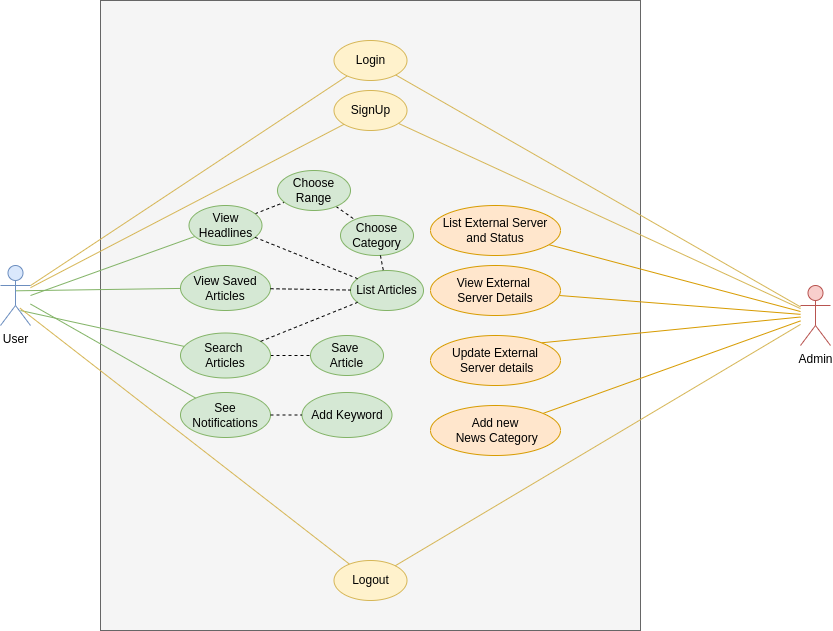

The diagram above was exported from draw.io. Its source (the exported page's mxGraphModel, read from the mxfile embedded in the PNG):
<mxGraphModel dx="1699" dy="486" grid="1" gridSize="10" guides="1" tooltips="1" connect="1" arrows="1" fold="1" page="1" pageScale="1" pageWidth="827" pageHeight="1169" math="0" shadow="0">
  <root>
    <mxCell id="0" />
    <mxCell id="1" parent="0" />
    <mxCell id="vOyXvf6OcEjiPifyAEyt-4" value="" style="rounded=0;whiteSpace=wrap;html=1;strokeColor=#666666;fillColor=#f5f5f5;fontColor=#333333;" parent="1" vertex="1">
      <mxGeometry x="-300" y="200" width="540" height="630" as="geometry" />
    </mxCell>
    <mxCell id="vOyXvf6OcEjiPifyAEyt-20" style="rounded=0;orthogonalLoop=1;jettySize=auto;html=1;strokeColor=#d6b656;fillColor=#fff2cc;endArrow=none;startFill=0;" parent="1" source="vOyXvf6OcEjiPifyAEyt-28" target="vOyXvf6OcEjiPifyAEyt-5" edge="1">
      <mxGeometry relative="1" as="geometry">
        <mxPoint x="-370" y="482.63253424337813" as="sourcePoint" />
      </mxGeometry>
    </mxCell>
    <mxCell id="vOyXvf6OcEjiPifyAEyt-21" style="rounded=0;orthogonalLoop=1;jettySize=auto;html=1;strokeColor=#82b366;fillColor=#d5e8d4;endArrow=none;startFill=0;" parent="1" target="vOyXvf6OcEjiPifyAEyt-14" edge="1">
      <mxGeometry relative="1" as="geometry">
        <mxPoint x="-370" y="495.0322580645161" as="sourcePoint" />
      </mxGeometry>
    </mxCell>
    <mxCell id="vOyXvf6OcEjiPifyAEyt-22" style="rounded=0;orthogonalLoop=1;jettySize=auto;html=1;exitX=0.501;exitY=0.422;exitDx=0;exitDy=0;exitPerimeter=0;strokeColor=#82b366;fillColor=#d5e8d4;endArrow=none;startFill=0;" parent="1" source="vOyXvf6OcEjiPifyAEyt-28" target="vOyXvf6OcEjiPifyAEyt-16" edge="1">
      <mxGeometry relative="1" as="geometry">
        <mxPoint x="-370" y="494.4033400343659" as="sourcePoint" />
      </mxGeometry>
    </mxCell>
    <mxCell id="vOyXvf6OcEjiPifyAEyt-24" style="rounded=0;orthogonalLoop=1;jettySize=auto;html=1;exitX=0.667;exitY=0.75;exitDx=0;exitDy=0;exitPerimeter=0;strokeColor=#82b366;fillColor=#d5e8d4;endArrow=none;startFill=0;" parent="1" source="vOyXvf6OcEjiPifyAEyt-28" target="vOyXvf6OcEjiPifyAEyt-18" edge="1">
      <mxGeometry relative="1" as="geometry">
        <mxPoint x="-370" y="499.69648530868767" as="sourcePoint" />
      </mxGeometry>
    </mxCell>
    <mxCell id="vOyXvf6OcEjiPifyAEyt-25" style="rounded=0;orthogonalLoop=1;jettySize=auto;html=1;strokeColor=#82b366;fillColor=#d5e8d4;endArrow=none;startFill=0;" parent="1" source="vOyXvf6OcEjiPifyAEyt-28" target="vOyXvf6OcEjiPifyAEyt-19" edge="1">
      <mxGeometry relative="1" as="geometry">
        <mxPoint x="-370" y="495" as="sourcePoint" />
      </mxGeometry>
    </mxCell>
    <mxCell id="vOyXvf6OcEjiPifyAEyt-26" style="rounded=0;orthogonalLoop=1;jettySize=auto;html=1;exitX=0.652;exitY=0.712;exitDx=0;exitDy=0;exitPerimeter=0;strokeColor=#d6b656;fillColor=#fff2cc;endArrow=none;startFill=0;" parent="1" source="vOyXvf6OcEjiPifyAEyt-28" target="vOyXvf6OcEjiPifyAEyt-7" edge="1">
      <mxGeometry relative="1" as="geometry">
        <mxPoint x="-370" y="510" as="sourcePoint" />
      </mxGeometry>
    </mxCell>
    <mxCell id="vOyXvf6OcEjiPifyAEyt-5" value="Login" style="ellipse;whiteSpace=wrap;html=1;strokeColor=#d6b656;fillColor=#fff2cc;" parent="1" vertex="1">
      <mxGeometry x="-66.5" y="240" width="73" height="40" as="geometry" />
    </mxCell>
    <mxCell id="vOyXvf6OcEjiPifyAEyt-6" value="SignUp" style="ellipse;whiteSpace=wrap;html=1;strokeColor=#d6b656;fillColor=#fff2cc;" parent="1" vertex="1">
      <mxGeometry x="-66.5" y="290" width="73" height="40" as="geometry" />
    </mxCell>
    <mxCell id="vOyXvf6OcEjiPifyAEyt-7" value="Logout" style="ellipse;whiteSpace=wrap;html=1;strokeColor=#d6b656;fillColor=#fff2cc;" parent="1" vertex="1">
      <mxGeometry x="-66.5" y="760" width="73" height="40" as="geometry" />
    </mxCell>
    <mxCell id="vOyXvf6OcEjiPifyAEyt-33" style="rounded=0;orthogonalLoop=1;jettySize=auto;html=1;strokeColor=#d6b656;fillColor=#fff2cc;endArrow=none;startFill=0;" parent="1" source="vOyXvf6OcEjiPifyAEyt-9" target="vOyXvf6OcEjiPifyAEyt-5" edge="1">
      <mxGeometry relative="1" as="geometry" />
    </mxCell>
    <mxCell id="vOyXvf6OcEjiPifyAEyt-34" style="rounded=0;orthogonalLoop=1;jettySize=auto;html=1;strokeColor=#d6b656;fillColor=#fff2cc;endArrow=none;startFill=0;" parent="1" source="vOyXvf6OcEjiPifyAEyt-9" target="vOyXvf6OcEjiPifyAEyt-6" edge="1">
      <mxGeometry relative="1" as="geometry" />
    </mxCell>
    <mxCell id="vOyXvf6OcEjiPifyAEyt-35" style="rounded=0;orthogonalLoop=1;jettySize=auto;html=1;strokeColor=#d79b00;fillColor=#ffe6cc;endArrow=none;startFill=0;" parent="1" source="vOyXvf6OcEjiPifyAEyt-9" target="vOyXvf6OcEjiPifyAEyt-10" edge="1">
      <mxGeometry relative="1" as="geometry" />
    </mxCell>
    <mxCell id="vOyXvf6OcEjiPifyAEyt-36" style="rounded=0;orthogonalLoop=1;jettySize=auto;html=1;strokeColor=#d79b00;fillColor=#ffe6cc;endArrow=none;startFill=0;" parent="1" source="vOyXvf6OcEjiPifyAEyt-9" target="vOyXvf6OcEjiPifyAEyt-11" edge="1">
      <mxGeometry relative="1" as="geometry" />
    </mxCell>
    <mxCell id="vOyXvf6OcEjiPifyAEyt-37" style="rounded=0;orthogonalLoop=1;jettySize=auto;html=1;entryX=1;entryY=0;entryDx=0;entryDy=0;strokeColor=#d79b00;fillColor=#ffe6cc;endArrow=none;startFill=0;" parent="1" source="vOyXvf6OcEjiPifyAEyt-9" target="vOyXvf6OcEjiPifyAEyt-12" edge="1">
      <mxGeometry relative="1" as="geometry" />
    </mxCell>
    <mxCell id="vOyXvf6OcEjiPifyAEyt-38" style="rounded=0;orthogonalLoop=1;jettySize=auto;html=1;strokeColor=#d79b00;fillColor=#ffe6cc;endArrow=none;startFill=0;" parent="1" source="vOyXvf6OcEjiPifyAEyt-9" target="vOyXvf6OcEjiPifyAEyt-13" edge="1">
      <mxGeometry relative="1" as="geometry" />
    </mxCell>
    <mxCell id="vOyXvf6OcEjiPifyAEyt-39" style="rounded=0;orthogonalLoop=1;jettySize=auto;html=1;strokeColor=#d6b656;fillColor=#fff2cc;endArrow=none;startFill=0;" parent="1" source="vOyXvf6OcEjiPifyAEyt-9" target="vOyXvf6OcEjiPifyAEyt-7" edge="1">
      <mxGeometry relative="1" as="geometry" />
    </mxCell>
    <mxCell id="vOyXvf6OcEjiPifyAEyt-9" value="Admin" style="shape=umlActor;html=1;verticalLabelPosition=bottom;verticalAlign=top;align=center;strokeColor=#b85450;fillColor=#f8cecc;" parent="1" vertex="1">
      <mxGeometry x="400" y="485" width="30" height="60" as="geometry" />
    </mxCell>
    <mxCell id="vOyXvf6OcEjiPifyAEyt-10" value="List External Server and Status" style="ellipse;whiteSpace=wrap;html=1;strokeColor=#d79b00;fillColor=#ffe6cc;" parent="1" vertex="1">
      <mxGeometry x="30" y="405" width="130" height="50" as="geometry" />
    </mxCell>
    <mxCell id="vOyXvf6OcEjiPifyAEyt-11" value="View External&amp;nbsp;&lt;div&gt;Server Details&lt;span style=&quot;color: rgba(0, 0, 0, 0); font-family: monospace; font-size: 0px; text-align: start; text-wrap-mode: nowrap;&quot;&gt;%3CmxGraphModel%3E%3Croot%3E%3CmxCell%20id%3D%220%22%2F%3E%3CmxCell%20id%3D%221%22%20parent%3D%220%22%2F%3E%3CmxCell%20id%3D%222%22%20value%3D%22List%20External%20Server%20and%20Status%22%20style%3D%22ellipse%3BwhiteSpace%3Dwrap%3Bhtml%3D1%3B%22%20vertex%3D%221%22%20parent%3D%221%22%3E%3CmxGeometry%20x%3D%22-380%22%20y%3D%22370%22%20width%3D%22130%22%20height%3D%2250%22%20as%3D%22geometry%22%2F%3E%3C%2FmxCell%3E%3C%2Froot%3E%3C%2FmxGraphModel%3E&lt;/span&gt;&lt;/div&gt;" style="ellipse;whiteSpace=wrap;html=1;strokeColor=#d79b00;fillColor=#ffe6cc;" parent="1" vertex="1">
      <mxGeometry x="30" y="465" width="130" height="50" as="geometry" />
    </mxCell>
    <mxCell id="vOyXvf6OcEjiPifyAEyt-12" value="Update External&lt;div&gt;&amp;nbsp;Server details&lt;/div&gt;" style="ellipse;whiteSpace=wrap;html=1;strokeColor=#d79b00;fillColor=#ffe6cc;" parent="1" vertex="1">
      <mxGeometry x="30" y="535" width="130" height="50" as="geometry" />
    </mxCell>
    <mxCell id="vOyXvf6OcEjiPifyAEyt-13" value="Add new&lt;div&gt;&amp;nbsp;News Category&lt;/div&gt;" style="ellipse;whiteSpace=wrap;html=1;strokeColor=#d79b00;fillColor=#ffe6cc;" parent="1" vertex="1">
      <mxGeometry x="30" y="605" width="130" height="50" as="geometry" />
    </mxCell>
    <mxCell id="MwhkVGgD4dPGW517cIfp-2" style="rounded=0;orthogonalLoop=1;jettySize=auto;html=1;dashed=1;endArrow=none;startFill=0;" parent="1" source="vOyXvf6OcEjiPifyAEyt-14" target="MwhkVGgD4dPGW517cIfp-1" edge="1">
      <mxGeometry relative="1" as="geometry" />
    </mxCell>
    <mxCell id="vOyXvf6OcEjiPifyAEyt-14" value="View Headlines" style="ellipse;whiteSpace=wrap;html=1;strokeColor=#82b366;fillColor=#d5e8d4;" parent="1" vertex="1">
      <mxGeometry x="-211.5" y="405" width="73" height="40" as="geometry" />
    </mxCell>
    <mxCell id="vOyXvf6OcEjiPifyAEyt-16" value="View Saved Articles" style="ellipse;whiteSpace=wrap;html=1;strokeColor=#82b366;fillColor=#d5e8d4;" parent="1" vertex="1">
      <mxGeometry x="-220" y="465" width="90" height="45" as="geometry" />
    </mxCell>
    <mxCell id="MwhkVGgD4dPGW517cIfp-10" style="rounded=0;orthogonalLoop=1;jettySize=auto;html=1;dashed=1;endArrow=none;startFill=0;" parent="1" source="vOyXvf6OcEjiPifyAEyt-18" target="MwhkVGgD4dPGW517cIfp-8" edge="1">
      <mxGeometry relative="1" as="geometry" />
    </mxCell>
    <mxCell id="vOyXvf6OcEjiPifyAEyt-18" value="Search&amp;nbsp;&lt;div&gt;Articles&lt;/div&gt;" style="ellipse;whiteSpace=wrap;html=1;strokeColor=#82b366;fillColor=#d5e8d4;" parent="1" vertex="1">
      <mxGeometry x="-220" y="532.5" width="90" height="45" as="geometry" />
    </mxCell>
    <mxCell id="vOyXvf6OcEjiPifyAEyt-19" value="See&lt;div&gt;Notifications&lt;/div&gt;" style="ellipse;whiteSpace=wrap;html=1;strokeColor=#82b366;fillColor=#d5e8d4;" parent="1" vertex="1">
      <mxGeometry x="-220" y="592" width="90" height="45" as="geometry" />
    </mxCell>
    <mxCell id="vOyXvf6OcEjiPifyAEyt-30" style="rounded=0;orthogonalLoop=1;jettySize=auto;html=1;strokeColor=#d6b656;fillColor=#fff2cc;endArrow=none;startFill=0;" parent="1" source="vOyXvf6OcEjiPifyAEyt-28" target="vOyXvf6OcEjiPifyAEyt-6" edge="1">
      <mxGeometry relative="1" as="geometry" />
    </mxCell>
    <mxCell id="vOyXvf6OcEjiPifyAEyt-28" value="User" style="shape=umlActor;html=1;verticalLabelPosition=bottom;verticalAlign=top;align=center;strokeColor=#6c8ebf;fillColor=#dae8fc;" parent="1" vertex="1">
      <mxGeometry x="-400" y="465" width="30" height="60" as="geometry" />
    </mxCell>
    <mxCell id="MwhkVGgD4dPGW517cIfp-4" style="rounded=0;orthogonalLoop=1;jettySize=auto;html=1;endArrow=none;startFill=0;dashed=1;" parent="1" source="MwhkVGgD4dPGW517cIfp-1" target="MwhkVGgD4dPGW517cIfp-3" edge="1">
      <mxGeometry relative="1" as="geometry" />
    </mxCell>
    <mxCell id="MwhkVGgD4dPGW517cIfp-1" value="Choose Range" style="ellipse;whiteSpace=wrap;html=1;strokeColor=#82b366;fillColor=#d5e8d4;" parent="1" vertex="1">
      <mxGeometry x="-123" y="370" width="73" height="40" as="geometry" />
    </mxCell>
    <mxCell id="MwhkVGgD4dPGW517cIfp-3" value="Choose Category" style="ellipse;whiteSpace=wrap;html=1;strokeColor=#82b366;fillColor=#d5e8d4;" parent="1" vertex="1">
      <mxGeometry x="-60" y="415" width="73" height="40" as="geometry" />
    </mxCell>
    <mxCell id="MwhkVGgD4dPGW517cIfp-8" value="Save&amp;nbsp;&lt;div&gt;Article&lt;/div&gt;" style="ellipse;whiteSpace=wrap;html=1;strokeColor=#82b366;fillColor=#d5e8d4;" parent="1" vertex="1">
      <mxGeometry x="-90" y="535" width="73" height="40" as="geometry" />
    </mxCell>
    <mxCell id="P5YtKnKY5dqklHh1uNIM-1" value="Add Keyword" style="ellipse;whiteSpace=wrap;html=1;strokeColor=#82b366;fillColor=#d5e8d4;" parent="1" vertex="1">
      <mxGeometry x="-98.5" y="592" width="90" height="45" as="geometry" />
    </mxCell>
    <mxCell id="P5YtKnKY5dqklHh1uNIM-2" style="rounded=0;orthogonalLoop=1;jettySize=auto;html=1;dashed=1;endArrow=none;startFill=0;exitX=1;exitY=0.5;exitDx=0;exitDy=0;" parent="1" source="vOyXvf6OcEjiPifyAEyt-19" target="P5YtKnKY5dqklHh1uNIM-1" edge="1">
      <mxGeometry relative="1" as="geometry">
        <mxPoint x="-140" y="659" as="sourcePoint" />
        <mxPoint x="-80" y="650" as="targetPoint" />
      </mxGeometry>
    </mxCell>
    <mxCell id="P5YtKnKY5dqklHh1uNIM-3" value="List Articles" style="ellipse;whiteSpace=wrap;html=1;strokeColor=#82b366;fillColor=#d5e8d4;" parent="1" vertex="1">
      <mxGeometry x="-50" y="470" width="73" height="40" as="geometry" />
    </mxCell>
    <mxCell id="P5YtKnKY5dqklHh1uNIM-4" style="rounded=0;orthogonalLoop=1;jettySize=auto;html=1;dashed=1;endArrow=none;startFill=0;" parent="1" source="vOyXvf6OcEjiPifyAEyt-16" target="P5YtKnKY5dqklHh1uNIM-3" edge="1">
      <mxGeometry relative="1" as="geometry">
        <mxPoint x="-120" y="492" as="sourcePoint" />
        <mxPoint x="-91" y="480" as="targetPoint" />
      </mxGeometry>
    </mxCell>
    <mxCell id="P5YtKnKY5dqklHh1uNIM-5" style="rounded=0;orthogonalLoop=1;jettySize=auto;html=1;dashed=1;endArrow=none;startFill=0;" parent="1" source="MwhkVGgD4dPGW517cIfp-3" target="P5YtKnKY5dqklHh1uNIM-3" edge="1">
      <mxGeometry relative="1" as="geometry">
        <mxPoint x="-30" y="460" as="sourcePoint" />
        <mxPoint x="50" y="461" as="targetPoint" />
      </mxGeometry>
    </mxCell>
    <mxCell id="P5YtKnKY5dqklHh1uNIM-6" style="rounded=0;orthogonalLoop=1;jettySize=auto;html=1;dashed=1;endArrow=none;startFill=0;" parent="1" source="vOyXvf6OcEjiPifyAEyt-18" target="P5YtKnKY5dqklHh1uNIM-3" edge="1">
      <mxGeometry relative="1" as="geometry">
        <mxPoint x="-20" y="530" as="sourcePoint" />
        <mxPoint x="60" y="531" as="targetPoint" />
      </mxGeometry>
    </mxCell>
    <mxCell id="P5YtKnKY5dqklHh1uNIM-7" style="rounded=0;orthogonalLoop=1;jettySize=auto;html=1;dashed=1;endArrow=none;startFill=0;" parent="1" source="vOyXvf6OcEjiPifyAEyt-14" target="P5YtKnKY5dqklHh1uNIM-3" edge="1">
      <mxGeometry relative="1" as="geometry">
        <mxPoint x="-100" y="430" as="sourcePoint" />
        <mxPoint x="-20" y="431" as="targetPoint" />
      </mxGeometry>
    </mxCell>
  </root>
</mxGraphModel>